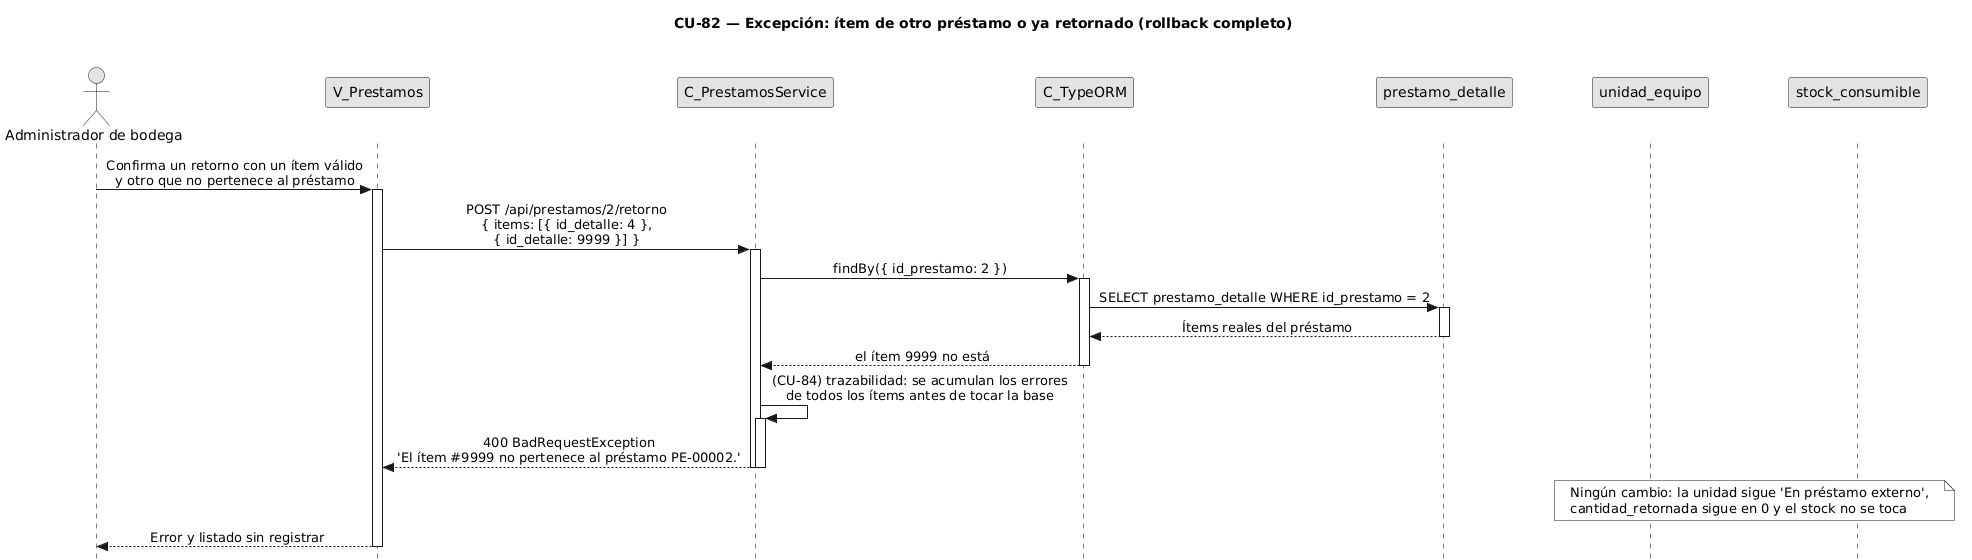

The diagram above was rendered by PlantUML. Its source (embedded in the PNG):
@startuml CU82-exc-item-invalido
title CU-82 — Excepción: ítem de otro préstamo o ya retornado (rollback completo)

skinparam style strictuml
skinparam monochrome true
skinparam shadowing false
skinparam sequenceMessageAlign center
<style> sequenceDiagram { participant { Margin 35 } actor { Margin 15 } } </style>
skinparam sequence {
  MessageAlign center
  LifeLineBorderColor black
}
hide footbox

actor "Administrador de bodega" as user
participant "V_Prestamos" as view
participant "C_PrestamosService" as svc
participant "C_TypeORM" as orm
participant "prestamo_detalle" as dent
participant "unidad_equipo" as uent
participant "stock_consumible" as sent

user -> view : Confirma un retorno con un ítem válido\ny otro que no pertenece al préstamo
activate view

view -> svc : POST /api/prestamos/2/retorno\n{ items: [{ id_detalle: 4 },\n{ id_detalle: 9999 }] }
activate svc

svc -> orm : findBy({ id_prestamo: 2 })
activate orm
orm -> dent : SELECT prestamo_detalle WHERE id_prestamo = 2
activate dent
dent --> orm : Ítems reales del préstamo
deactivate dent
orm --> svc : el ítem 9999 no está
deactivate orm

svc -> svc : (CU-84) trazabilidad: se acumulan los errores\nde todos los ítems antes de tocar la base
activate svc
svc --> view : 400 BadRequestException\n'El ítem #9999 no pertenece al préstamo PE-00002.'
deactivate svc
deactivate svc

note over uent, sent : Ningún cambio: la unidad sigue 'En préstamo externo',\ncantidad_retornada sigue en 0 y el stock no se toca

view --> user : Error y listado sin registrar
deactivate view

@enduml